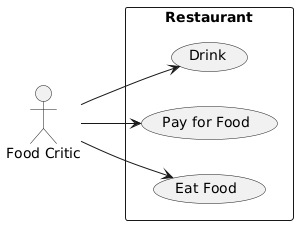

The diagram above was rendered by PlantUML. Its source (embedded in the PNG):
@startuml
left to right direction
actor "Food Critic" as fc
rectangle Restaurant {
  usecase "Eat Food" as UC1
  usecase "Pay for Food" as UC2
  usecase "Drink" as UC3
}
fc --> UC1
fc --> UC2
fc --> UC3
@enduml